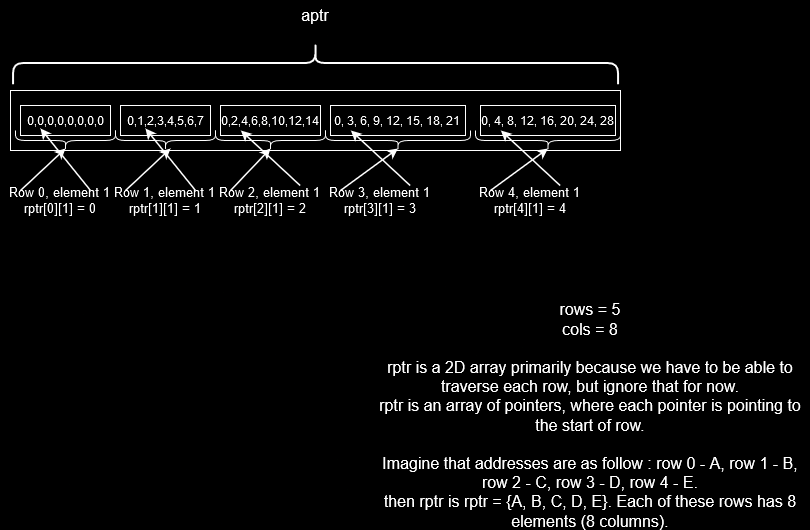

The diagram above was exported from draw.io. Its source (the exported page's mxGraphModel, read from the mxfile embedded in the PNG):
<mxGraphModel dx="819" dy="426" grid="1" gridSize="10" guides="1" tooltips="1" connect="0" arrows="0" fold="1" page="1" pageScale="1" pageWidth="850" pageHeight="1100" background="#000000" math="0" shadow="0">
  <root>
    <mxCell id="0" />
    <mxCell id="1" parent="0" />
    <mxCell id="MTzcNSYH5wB_ZyU1bZGp-1" value="" style="rounded=0;whiteSpace=wrap;html=1;fillColor=#000000;strokeColor=#FFFFFF;" vertex="1" parent="1">
      <mxGeometry x="40" y="140" width="610" height="60" as="geometry" />
    </mxCell>
    <mxCell id="MTzcNSYH5wB_ZyU1bZGp-2" value="&lt;font color=&quot;#ffffff&quot;&gt;0,0,0,0,0,0,0,0&lt;/font&gt;" style="rounded=0;whiteSpace=wrap;html=1;fillColor=#000000;strokeColor=#FFFFFF;" vertex="1" parent="1">
      <mxGeometry x="50" y="155" width="90" height="30" as="geometry" />
    </mxCell>
    <mxCell id="MTzcNSYH5wB_ZyU1bZGp-3" value="&lt;font color=&quot;#ffffff&quot;&gt;0,1,2,3,4,5,6,7&lt;/font&gt;" style="rounded=0;whiteSpace=wrap;html=1;fillColor=#000000;strokeColor=#FFFFFF;" vertex="1" parent="1">
      <mxGeometry x="150" y="155" width="90" height="30" as="geometry" />
    </mxCell>
    <mxCell id="MTzcNSYH5wB_ZyU1bZGp-5" value="&lt;font color=&quot;#ffffff&quot;&gt;0,2,4,6,8,10,12,14&lt;/font&gt;" style="rounded=0;whiteSpace=wrap;html=1;fillColor=#000000;strokeColor=#FFFFFF;" vertex="1" parent="1">
      <mxGeometry x="250" y="155" width="100" height="30" as="geometry" />
    </mxCell>
    <mxCell id="MTzcNSYH5wB_ZyU1bZGp-6" value="&lt;font color=&quot;#ffffff&quot;&gt;0, 3, 6, 9, 12, 15, 18, 21&lt;br&gt;&lt;/font&gt;" style="rounded=0;whiteSpace=wrap;html=1;fillColor=#000000;strokeColor=#FFFFFF;" vertex="1" parent="1">
      <mxGeometry x="360" y="155" width="135" height="30" as="geometry" />
    </mxCell>
    <mxCell id="MTzcNSYH5wB_ZyU1bZGp-7" value="&lt;font color=&quot;#ffffff&quot;&gt;0, 4, 8, 12, 16, 20, 24, 28&lt;br&gt;&lt;/font&gt;" style="rounded=0;whiteSpace=wrap;html=1;fillColor=#000000;strokeColor=#FFFFFF;" vertex="1" parent="1">
      <mxGeometry x="510" y="155" width="135" height="30" as="geometry" />
    </mxCell>
    <mxCell id="MTzcNSYH5wB_ZyU1bZGp-10" value="" style="shape=curlyBracket;whiteSpace=wrap;html=1;rounded=1;flipH=1;labelPosition=right;verticalLabelPosition=middle;align=left;verticalAlign=middle;strokeColor=#FFFFFF;rotation=-90;strokeWidth=2;" vertex="1" parent="1">
      <mxGeometry x="323.76" y="-190" width="42.5" height="605" as="geometry" />
    </mxCell>
    <mxCell id="MTzcNSYH5wB_ZyU1bZGp-11" value="&lt;font style=&quot;font-size: 16px;&quot; color=&quot;#ffffff&quot;&gt;aptr&lt;/font&gt;" style="text;html=1;align=center;verticalAlign=middle;whiteSpace=wrap;rounded=0;" vertex="1" parent="1">
      <mxGeometry x="310" y="50" width="70" height="30" as="geometry" />
    </mxCell>
    <mxCell id="MTzcNSYH5wB_ZyU1bZGp-12" value="&lt;font style=&quot;font-size: 16px;&quot; color=&quot;#ffffff&quot;&gt;rows = 5&lt;br&gt;cols = 8&lt;br&gt;&lt;br&gt;rptr is a 2D array primarily because we have to be able to traverse each row, but ignore that for now.&lt;br&gt;rptr is an array of pointers, where each pointer is pointing to the start of row.&lt;br&gt;&lt;br&gt;Imagine that addresses are as follow : row 0 - A, row 1 - B, row 2 - C, row 3 - D, row 4 - E.&lt;br&gt;then rptr is rptr = {A, B, C, D, E}. Each of these rows has 8 elements (8 columns).&lt;br&gt;&lt;/font&gt;" style="text;html=1;align=center;verticalAlign=middle;whiteSpace=wrap;rounded=0;" vertex="1" parent="1">
      <mxGeometry x="400" y="430" width="440" height="70" as="geometry" />
    </mxCell>
    <mxCell id="MTzcNSYH5wB_ZyU1bZGp-13" value="&lt;font style=&quot;font-size: 13px;&quot; color=&quot;#ffffff&quot;&gt;Row 0, element 1&lt;br&gt;rptr[0][1] = 0&lt;br&gt;&lt;/font&gt;" style="text;html=1;align=center;verticalAlign=middle;whiteSpace=wrap;rounded=0;" vertex="1" parent="1">
      <mxGeometry x="30" y="210" width="120" height="80" as="geometry" />
    </mxCell>
    <mxCell id="MTzcNSYH5wB_ZyU1bZGp-14" value="" style="endArrow=classic;html=1;rounded=0;strokeColor=#FFFFFF;strokeWidth=1.5;entryX=0.1;entryY=0.5;entryDx=0;entryDy=0;entryPerimeter=0;exitX=0.167;exitY=0.375;exitDx=0;exitDy=0;exitPerimeter=0;" edge="1" parent="1" source="MTzcNSYH5wB_ZyU1bZGp-13" target="MTzcNSYH5wB_ZyU1bZGp-17">
      <mxGeometry width="50" height="50" relative="1" as="geometry">
        <mxPoint x="90" y="220" as="sourcePoint" />
        <mxPoint x="190" y="230" as="targetPoint" />
      </mxGeometry>
    </mxCell>
    <mxCell id="MTzcNSYH5wB_ZyU1bZGp-17" value="" style="shape=curlyBracket;whiteSpace=wrap;html=1;rounded=1;flipH=1;labelPosition=right;verticalLabelPosition=middle;align=left;verticalAlign=middle;strokeColor=#FFFFFF;rotation=90;" vertex="1" parent="1">
      <mxGeometry x="85" y="140" width="20" height="100" as="geometry" />
    </mxCell>
    <mxCell id="MTzcNSYH5wB_ZyU1bZGp-19" value="" style="endArrow=classic;html=1;rounded=0;strokeColor=#FFFFFF;strokeWidth=1.5;exitX=0.167;exitY=0.375;exitDx=0;exitDy=0;exitPerimeter=0;" edge="1" parent="1">
      <mxGeometry width="50" height="50" relative="1" as="geometry">
        <mxPoint x="120" y="240" as="sourcePoint" />
        <mxPoint x="70" y="178" as="targetPoint" />
      </mxGeometry>
    </mxCell>
    <mxCell id="MTzcNSYH5wB_ZyU1bZGp-20" value="&lt;font style=&quot;font-size: 13px;&quot; color=&quot;#ffffff&quot;&gt;Row 1, element 1&lt;br&gt;rptr[1][1] = 1&lt;br&gt;&lt;/font&gt;" style="text;html=1;align=center;verticalAlign=middle;whiteSpace=wrap;rounded=0;" vertex="1" parent="1">
      <mxGeometry x="135" y="210" width="120" height="80" as="geometry" />
    </mxCell>
    <mxCell id="MTzcNSYH5wB_ZyU1bZGp-21" value="" style="endArrow=classic;html=1;rounded=0;strokeColor=#FFFFFF;strokeWidth=1.5;entryX=0.1;entryY=0.5;entryDx=0;entryDy=0;entryPerimeter=0;exitX=0.167;exitY=0.375;exitDx=0;exitDy=0;exitPerimeter=0;" edge="1" parent="1" source="MTzcNSYH5wB_ZyU1bZGp-20">
      <mxGeometry width="50" height="50" relative="1" as="geometry">
        <mxPoint x="195" y="220" as="sourcePoint" />
        <mxPoint x="200" y="198" as="targetPoint" />
      </mxGeometry>
    </mxCell>
    <mxCell id="MTzcNSYH5wB_ZyU1bZGp-22" value="" style="endArrow=classic;html=1;rounded=0;strokeColor=#FFFFFF;strokeWidth=1.5;exitX=0.167;exitY=0.375;exitDx=0;exitDy=0;exitPerimeter=0;" edge="1" parent="1">
      <mxGeometry width="50" height="50" relative="1" as="geometry">
        <mxPoint x="225" y="240" as="sourcePoint" />
        <mxPoint x="175" y="178" as="targetPoint" />
      </mxGeometry>
    </mxCell>
    <mxCell id="MTzcNSYH5wB_ZyU1bZGp-23" value="&lt;font style=&quot;font-size: 13px;&quot; color=&quot;#ffffff&quot;&gt;Row 2, element 1&lt;br&gt;rptr[2][1] = 2&lt;br&gt;&lt;/font&gt;" style="text;html=1;align=center;verticalAlign=middle;whiteSpace=wrap;rounded=0;" vertex="1" parent="1">
      <mxGeometry x="240" y="210" width="120" height="80" as="geometry" />
    </mxCell>
    <mxCell id="MTzcNSYH5wB_ZyU1bZGp-24" value="" style="endArrow=classic;html=1;rounded=0;strokeColor=#FFFFFF;strokeWidth=1.5;entryX=0.1;entryY=0.5;entryDx=0;entryDy=0;entryPerimeter=0;exitX=0.167;exitY=0.375;exitDx=0;exitDy=0;exitPerimeter=0;" edge="1" parent="1" source="MTzcNSYH5wB_ZyU1bZGp-23" target="MTzcNSYH5wB_ZyU1bZGp-25">
      <mxGeometry width="50" height="50" relative="1" as="geometry">
        <mxPoint x="300" y="220" as="sourcePoint" />
        <mxPoint x="400" y="230" as="targetPoint" />
      </mxGeometry>
    </mxCell>
    <mxCell id="MTzcNSYH5wB_ZyU1bZGp-25" value="" style="shape=curlyBracket;whiteSpace=wrap;html=1;rounded=1;flipH=1;labelPosition=right;verticalLabelPosition=middle;align=left;verticalAlign=middle;strokeColor=#FFFFFF;rotation=90;" vertex="1" parent="1">
      <mxGeometry x="290" y="135" width="20" height="110" as="geometry" />
    </mxCell>
    <mxCell id="MTzcNSYH5wB_ZyU1bZGp-26" value="" style="endArrow=classic;html=1;rounded=0;strokeColor=#FFFFFF;strokeWidth=1.5;exitX=0.167;exitY=0.375;exitDx=0;exitDy=0;exitPerimeter=0;" edge="1" parent="1">
      <mxGeometry width="50" height="50" relative="1" as="geometry">
        <mxPoint x="329.65000000000003" y="235" as="sourcePoint" />
        <mxPoint x="270.36" y="180" as="targetPoint" />
      </mxGeometry>
    </mxCell>
    <mxCell id="MTzcNSYH5wB_ZyU1bZGp-27" value="" style="shape=curlyBracket;whiteSpace=wrap;html=1;rounded=1;flipH=1;labelPosition=right;verticalLabelPosition=middle;align=left;verticalAlign=middle;strokeColor=#FFFFFF;rotation=90;" vertex="1" parent="1">
      <mxGeometry x="185" y="140" width="20" height="100" as="geometry" />
    </mxCell>
    <mxCell id="MTzcNSYH5wB_ZyU1bZGp-28" value="&lt;font style=&quot;font-size: 13px;&quot; color=&quot;#ffffff&quot;&gt;Row 3, element 1&lt;br&gt;rptr[3][1] = 3&lt;br&gt;&lt;/font&gt;" style="text;html=1;align=center;verticalAlign=middle;whiteSpace=wrap;rounded=0;" vertex="1" parent="1">
      <mxGeometry x="350" y="210" width="120" height="80" as="geometry" />
    </mxCell>
    <mxCell id="MTzcNSYH5wB_ZyU1bZGp-29" value="" style="endArrow=classic;html=1;rounded=0;strokeColor=#FFFFFF;strokeWidth=1.5;entryX=0.1;entryY=0.5;entryDx=0;entryDy=0;entryPerimeter=0;exitX=0.167;exitY=0.375;exitDx=0;exitDy=0;exitPerimeter=0;" edge="1" parent="1" source="MTzcNSYH5wB_ZyU1bZGp-28" target="MTzcNSYH5wB_ZyU1bZGp-30">
      <mxGeometry width="50" height="50" relative="1" as="geometry">
        <mxPoint x="410" y="220" as="sourcePoint" />
        <mxPoint x="510" y="230" as="targetPoint" />
      </mxGeometry>
    </mxCell>
    <mxCell id="MTzcNSYH5wB_ZyU1bZGp-30" value="" style="shape=curlyBracket;whiteSpace=wrap;html=1;rounded=1;flipH=1;labelPosition=right;verticalLabelPosition=middle;align=left;verticalAlign=middle;strokeColor=#FFFFFF;rotation=90;" vertex="1" parent="1">
      <mxGeometry x="417.5" y="117.5" width="20" height="145" as="geometry" />
    </mxCell>
    <mxCell id="MTzcNSYH5wB_ZyU1bZGp-31" value="" style="endArrow=classic;html=1;rounded=0;strokeColor=#FFFFFF;strokeWidth=1.5;exitX=0.167;exitY=0.375;exitDx=0;exitDy=0;exitPerimeter=0;" edge="1" parent="1">
      <mxGeometry width="50" height="50" relative="1" as="geometry">
        <mxPoint x="439.65000000000003" y="235" as="sourcePoint" />
        <mxPoint x="380.36" y="180" as="targetPoint" />
      </mxGeometry>
    </mxCell>
    <mxCell id="MTzcNSYH5wB_ZyU1bZGp-32" value="&lt;font style=&quot;font-size: 13px;&quot; color=&quot;#ffffff&quot;&gt;Row 4, element 1&lt;br&gt;rptr[4][1] = 4&lt;br&gt;&lt;/font&gt;" style="text;html=1;align=center;verticalAlign=middle;whiteSpace=wrap;rounded=0;" vertex="1" parent="1">
      <mxGeometry x="500" y="210" width="120" height="80" as="geometry" />
    </mxCell>
    <mxCell id="MTzcNSYH5wB_ZyU1bZGp-33" value="" style="endArrow=classic;html=1;rounded=0;strokeColor=#FFFFFF;strokeWidth=1.5;entryX=0.1;entryY=0.5;entryDx=0;entryDy=0;entryPerimeter=0;exitX=0.167;exitY=0.375;exitDx=0;exitDy=0;exitPerimeter=0;" edge="1" parent="1" source="MTzcNSYH5wB_ZyU1bZGp-32" target="MTzcNSYH5wB_ZyU1bZGp-34">
      <mxGeometry width="50" height="50" relative="1" as="geometry">
        <mxPoint x="560" y="220" as="sourcePoint" />
        <mxPoint x="660" y="230" as="targetPoint" />
      </mxGeometry>
    </mxCell>
    <mxCell id="MTzcNSYH5wB_ZyU1bZGp-34" value="" style="shape=curlyBracket;whiteSpace=wrap;html=1;rounded=1;flipH=1;labelPosition=right;verticalLabelPosition=middle;align=left;verticalAlign=middle;strokeColor=#FFFFFF;rotation=90;" vertex="1" parent="1">
      <mxGeometry x="567.5" y="117.5" width="20" height="145" as="geometry" />
    </mxCell>
    <mxCell id="MTzcNSYH5wB_ZyU1bZGp-35" value="" style="endArrow=classic;html=1;rounded=0;strokeColor=#FFFFFF;strokeWidth=1.5;exitX=0.167;exitY=0.375;exitDx=0;exitDy=0;exitPerimeter=0;" edge="1" parent="1">
      <mxGeometry width="50" height="50" relative="1" as="geometry">
        <mxPoint x="589.6500000000001" y="235" as="sourcePoint" />
        <mxPoint x="530.36" y="180" as="targetPoint" />
      </mxGeometry>
    </mxCell>
  </root>
</mxGraphModel>